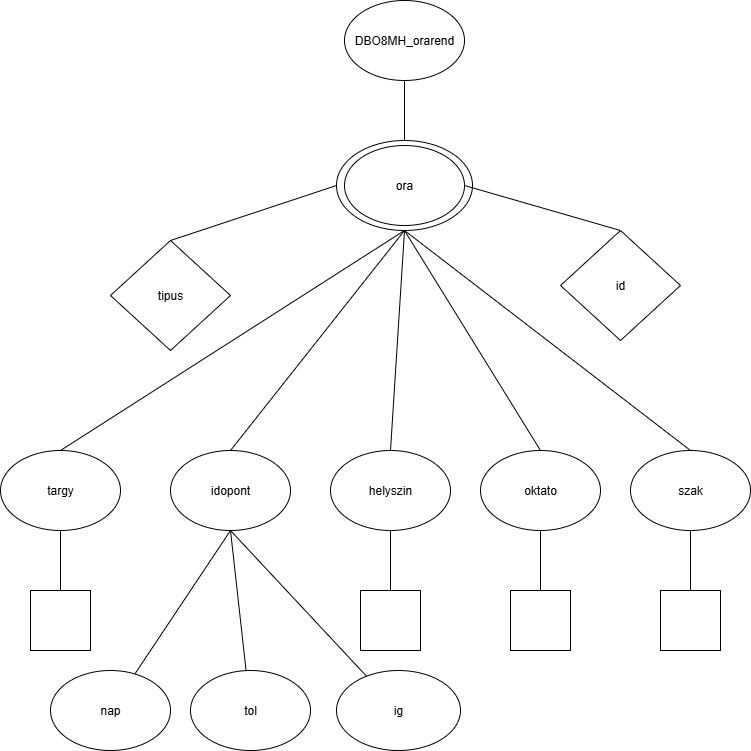

The diagram above was exported from draw.io. Its source (the exported page's mxGraphModel, read from the mxfile embedded in the PNG):
<mxGraphModel dx="872" dy="465" grid="1" gridSize="10" guides="1" tooltips="1" connect="1" arrows="1" fold="1" page="1" pageScale="1" pageWidth="827" pageHeight="1169" math="0" shadow="0">
  <root>
    <mxCell id="0" />
    <mxCell id="1" parent="0" />
    <mxCell id="yeiWYQm5cX7X83a0ciJh-13" style="edgeStyle=none;rounded=0;orthogonalLoop=1;jettySize=auto;html=1;exitX=0;exitY=0.5;exitDx=0;exitDy=0;entryX=0.5;entryY=0;entryDx=0;entryDy=0;endArrow=none;endFill=0;" edge="1" parent="1" source="yeiWYQm5cX7X83a0ciJh-3" target="yeiWYQm5cX7X83a0ciJh-10">
      <mxGeometry relative="1" as="geometry" />
    </mxCell>
    <mxCell id="yeiWYQm5cX7X83a0ciJh-22" style="edgeStyle=none;rounded=0;orthogonalLoop=1;jettySize=auto;html=1;exitX=0.5;exitY=1;exitDx=0;exitDy=0;entryX=0.5;entryY=0;entryDx=0;entryDy=0;endArrow=none;endFill=0;" edge="1" parent="1" source="yeiWYQm5cX7X83a0ciJh-3" target="yeiWYQm5cX7X83a0ciJh-18">
      <mxGeometry relative="1" as="geometry" />
    </mxCell>
    <mxCell id="yeiWYQm5cX7X83a0ciJh-25" style="edgeStyle=none;rounded=0;orthogonalLoop=1;jettySize=auto;html=1;exitX=0.5;exitY=1;exitDx=0;exitDy=0;entryX=0.5;entryY=0;entryDx=0;entryDy=0;endArrow=none;endFill=0;" edge="1" parent="1" source="yeiWYQm5cX7X83a0ciJh-3" target="yeiWYQm5cX7X83a0ciJh-15">
      <mxGeometry relative="1" as="geometry" />
    </mxCell>
    <mxCell id="yeiWYQm5cX7X83a0ciJh-26" style="edgeStyle=none;rounded=0;orthogonalLoop=1;jettySize=auto;html=1;exitX=0.5;exitY=1;exitDx=0;exitDy=0;entryX=0.5;entryY=0;entryDx=0;entryDy=0;endArrow=none;endFill=0;" edge="1" parent="1" source="yeiWYQm5cX7X83a0ciJh-3" target="yeiWYQm5cX7X83a0ciJh-17">
      <mxGeometry relative="1" as="geometry" />
    </mxCell>
    <mxCell id="yeiWYQm5cX7X83a0ciJh-27" style="edgeStyle=none;rounded=0;orthogonalLoop=1;jettySize=auto;html=1;exitX=0.5;exitY=1;exitDx=0;exitDy=0;entryX=0.5;entryY=0;entryDx=0;entryDy=0;endArrow=none;endFill=0;" edge="1" parent="1" source="yeiWYQm5cX7X83a0ciJh-3" target="yeiWYQm5cX7X83a0ciJh-19">
      <mxGeometry relative="1" as="geometry" />
    </mxCell>
    <mxCell id="yeiWYQm5cX7X83a0ciJh-28" style="edgeStyle=none;rounded=0;orthogonalLoop=1;jettySize=auto;html=1;exitX=0.5;exitY=1;exitDx=0;exitDy=0;entryX=0.5;entryY=0;entryDx=0;entryDy=0;endArrow=none;endFill=0;" edge="1" parent="1" source="yeiWYQm5cX7X83a0ciJh-3" target="yeiWYQm5cX7X83a0ciJh-16">
      <mxGeometry relative="1" as="geometry" />
    </mxCell>
    <mxCell id="yeiWYQm5cX7X83a0ciJh-3" value="" style="ellipse;whiteSpace=wrap;html=1;" vertex="1" parent="1">
      <mxGeometry x="346" y="170" width="136" height="90" as="geometry" />
    </mxCell>
    <mxCell id="yeiWYQm5cX7X83a0ciJh-9" style="edgeStyle=none;rounded=0;orthogonalLoop=1;jettySize=auto;html=1;exitX=0.5;exitY=1;exitDx=0;exitDy=0;entryX=0.5;entryY=0;entryDx=0;entryDy=0;shape=wire;dashed=1;endArrow=none;endFill=0;" edge="1" parent="1" source="yeiWYQm5cX7X83a0ciJh-1" target="yeiWYQm5cX7X83a0ciJh-3">
      <mxGeometry relative="1" as="geometry" />
    </mxCell>
    <mxCell id="yeiWYQm5cX7X83a0ciJh-1" value="DBO8MH_orarend" style="ellipse;whiteSpace=wrap;html=1;" vertex="1" parent="1">
      <mxGeometry x="354" y="30" width="120" height="80" as="geometry" />
    </mxCell>
    <mxCell id="yeiWYQm5cX7X83a0ciJh-14" style="edgeStyle=none;rounded=0;orthogonalLoop=1;jettySize=auto;html=1;exitX=1;exitY=0.5;exitDx=0;exitDy=0;endArrow=none;endFill=0;entryX=0.5;entryY=0;entryDx=0;entryDy=0;" edge="1" parent="1" source="yeiWYQm5cX7X83a0ciJh-2" target="yeiWYQm5cX7X83a0ciJh-11">
      <mxGeometry relative="1" as="geometry" />
    </mxCell>
    <mxCell id="yeiWYQm5cX7X83a0ciJh-2" value="ora" style="ellipse;whiteSpace=wrap;html=1;" vertex="1" parent="1">
      <mxGeometry x="354" y="175" width="120" height="80" as="geometry" />
    </mxCell>
    <mxCell id="yeiWYQm5cX7X83a0ciJh-10" value="tipus" style="shape=rhombus;perimeter=rhombusPerimeter;whiteSpace=wrap;html=1;align=center;" vertex="1" parent="1">
      <mxGeometry x="120" y="270" width="120" height="110" as="geometry" />
    </mxCell>
    <mxCell id="yeiWYQm5cX7X83a0ciJh-11" value="id" style="shape=rhombus;perimeter=rhombusPerimeter;whiteSpace=wrap;html=1;align=center;" vertex="1" parent="1">
      <mxGeometry x="570" y="260" width="120" height="110" as="geometry" />
    </mxCell>
    <mxCell id="yeiWYQm5cX7X83a0ciJh-43" value="" style="edgeStyle=none;rounded=0;orthogonalLoop=1;jettySize=auto;html=1;exitX=0.5;exitY=1;exitDx=0;exitDy=0;endArrow=none;endFill=0;" edge="1" parent="1" source="yeiWYQm5cX7X83a0ciJh-15" target="yeiWYQm5cX7X83a0ciJh-42">
      <mxGeometry relative="1" as="geometry" />
    </mxCell>
    <mxCell id="yeiWYQm5cX7X83a0ciJh-45" value="" style="edgeStyle=none;rounded=0;orthogonalLoop=1;jettySize=auto;html=1;exitX=0.5;exitY=1;exitDx=0;exitDy=0;endArrow=none;endFill=0;" edge="1" parent="1" source="yeiWYQm5cX7X83a0ciJh-15" target="yeiWYQm5cX7X83a0ciJh-44">
      <mxGeometry relative="1" as="geometry" />
    </mxCell>
    <mxCell id="yeiWYQm5cX7X83a0ciJh-47" value="" style="edgeStyle=none;rounded=0;orthogonalLoop=1;jettySize=auto;html=1;exitX=0.5;exitY=1;exitDx=0;exitDy=0;endArrow=none;endFill=0;" edge="1" parent="1" source="yeiWYQm5cX7X83a0ciJh-15" target="yeiWYQm5cX7X83a0ciJh-46">
      <mxGeometry relative="1" as="geometry">
        <mxPoint x="240" y="560" as="sourcePoint" />
      </mxGeometry>
    </mxCell>
    <mxCell id="yeiWYQm5cX7X83a0ciJh-15" value="idopont" style="ellipse;whiteSpace=wrap;html=1;" vertex="1" parent="1">
      <mxGeometry x="180" y="480" width="120" height="80" as="geometry" />
    </mxCell>
    <mxCell id="yeiWYQm5cX7X83a0ciJh-50" style="edgeStyle=none;rounded=0;orthogonalLoop=1;jettySize=auto;html=1;exitX=0.5;exitY=1;exitDx=0;exitDy=0;entryX=0.5;entryY=0;entryDx=0;entryDy=0;endArrow=none;endFill=0;" edge="1" parent="1" source="yeiWYQm5cX7X83a0ciJh-16" target="yeiWYQm5cX7X83a0ciJh-41">
      <mxGeometry relative="1" as="geometry" />
    </mxCell>
    <mxCell id="yeiWYQm5cX7X83a0ciJh-16" value="szak" style="ellipse;whiteSpace=wrap;html=1;" vertex="1" parent="1">
      <mxGeometry x="640" y="480" width="120" height="80" as="geometry" />
    </mxCell>
    <mxCell id="yeiWYQm5cX7X83a0ciJh-48" style="edgeStyle=none;rounded=0;orthogonalLoop=1;jettySize=auto;html=1;exitX=0.5;exitY=1;exitDx=0;exitDy=0;endArrow=none;endFill=0;" edge="1" parent="1" source="yeiWYQm5cX7X83a0ciJh-17" target="yeiWYQm5cX7X83a0ciJh-39">
      <mxGeometry relative="1" as="geometry" />
    </mxCell>
    <mxCell id="yeiWYQm5cX7X83a0ciJh-17" value="helyszin" style="ellipse;whiteSpace=wrap;html=1;" vertex="1" parent="1">
      <mxGeometry x="340" y="480" width="120" height="80" as="geometry" />
    </mxCell>
    <mxCell id="yeiWYQm5cX7X83a0ciJh-31" value="" style="edgeStyle=none;rounded=0;orthogonalLoop=1;jettySize=auto;html=1;endArrow=none;endFill=0;" edge="1" parent="1" source="yeiWYQm5cX7X83a0ciJh-18" target="yeiWYQm5cX7X83a0ciJh-30">
      <mxGeometry relative="1" as="geometry" />
    </mxCell>
    <mxCell id="yeiWYQm5cX7X83a0ciJh-18" value="targy" style="ellipse;whiteSpace=wrap;html=1;" vertex="1" parent="1">
      <mxGeometry x="10" y="480" width="120" height="80" as="geometry" />
    </mxCell>
    <mxCell id="yeiWYQm5cX7X83a0ciJh-49" style="edgeStyle=none;rounded=0;orthogonalLoop=1;jettySize=auto;html=1;exitX=0.5;exitY=1;exitDx=0;exitDy=0;entryX=0.5;entryY=0;entryDx=0;entryDy=0;endArrow=none;endFill=0;" edge="1" parent="1" source="yeiWYQm5cX7X83a0ciJh-19" target="yeiWYQm5cX7X83a0ciJh-40">
      <mxGeometry relative="1" as="geometry" />
    </mxCell>
    <mxCell id="yeiWYQm5cX7X83a0ciJh-19" value="oktato" style="ellipse;whiteSpace=wrap;html=1;" vertex="1" parent="1">
      <mxGeometry x="490" y="480" width="120" height="80" as="geometry" />
    </mxCell>
    <mxCell id="yeiWYQm5cX7X83a0ciJh-30" value="" style="whiteSpace=wrap;html=1;" vertex="1" parent="1">
      <mxGeometry x="40" y="620" width="60" height="60" as="geometry" />
    </mxCell>
    <mxCell id="yeiWYQm5cX7X83a0ciJh-39" value="" style="whiteSpace=wrap;html=1;" vertex="1" parent="1">
      <mxGeometry x="370" y="620" width="60" height="60" as="geometry" />
    </mxCell>
    <mxCell id="yeiWYQm5cX7X83a0ciJh-40" value="" style="whiteSpace=wrap;html=1;" vertex="1" parent="1">
      <mxGeometry x="520" y="620" width="60" height="60" as="geometry" />
    </mxCell>
    <mxCell id="yeiWYQm5cX7X83a0ciJh-41" value="" style="whiteSpace=wrap;html=1;" vertex="1" parent="1">
      <mxGeometry x="670" y="620" width="60" height="60" as="geometry" />
    </mxCell>
    <mxCell id="yeiWYQm5cX7X83a0ciJh-42" value="nap" style="ellipse;whiteSpace=wrap;html=1;" vertex="1" parent="1">
      <mxGeometry x="60" y="700" width="120" height="80" as="geometry" />
    </mxCell>
    <mxCell id="yeiWYQm5cX7X83a0ciJh-44" value="tol" style="ellipse;whiteSpace=wrap;html=1;" vertex="1" parent="1">
      <mxGeometry x="200" y="700" width="120" height="80" as="geometry" />
    </mxCell>
    <mxCell id="yeiWYQm5cX7X83a0ciJh-46" value="ig" style="ellipse;whiteSpace=wrap;html=1;" vertex="1" parent="1">
      <mxGeometry x="346" y="700" width="124" height="80" as="geometry" />
    </mxCell>
  </root>
</mxGraphModel>